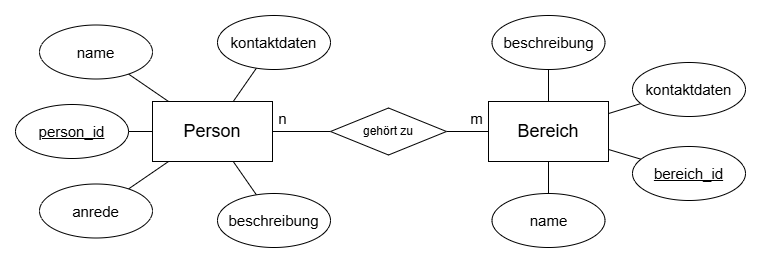

The diagram above was exported from draw.io. Its source (the exported page's mxGraphModel, read from the mxfile embedded in the PNG):
<mxGraphModel dx="832" dy="555" grid="0" gridSize="10" guides="1" tooltips="1" connect="1" arrows="1" fold="1" page="1" pageScale="1" pageWidth="1200" pageHeight="1600" math="0" shadow="0">
  <root>
    <mxCell id="0" />
    <mxCell id="1" parent="0" />
    <mxCell id="_sMj05v8TPaYhRyTzGxg-2" edge="1" parent="1" source="B__f3bE7LSNrmbTJkljz-1" style="rounded=0;orthogonalLoop=1;jettySize=auto;html=1;endArrow=none;endFill=0;" target="_sMj05v8TPaYhRyTzGxg-1">
      <mxGeometry relative="1" as="geometry" />
    </mxCell>
    <mxCell id="B__f3bE7LSNrmbTJkljz-1" parent="1" style="rounded=0;whiteSpace=wrap;html=1;fontSize=18;" value="Bereich" vertex="1">
      <mxGeometry height="60" width="120" x="700" y="231" as="geometry" />
    </mxCell>
    <mxCell id="_sMj05v8TPaYhRyTzGxg-4" edge="1" parent="1" source="B__f3bE7LSNrmbTJkljz-2" style="rounded=0;orthogonalLoop=1;jettySize=auto;html=1;endArrow=none;endFill=0;" target="_sMj05v8TPaYhRyTzGxg-3">
      <mxGeometry relative="1" as="geometry" />
    </mxCell>
    <mxCell id="B__f3bE7LSNrmbTJkljz-2" parent="1" style="rounded=0;whiteSpace=wrap;html=1;fontSize=18;" value="Person" vertex="1">
      <mxGeometry height="60" width="120" x="364" y="231" as="geometry" />
    </mxCell>
    <mxCell id="B__f3bE7LSNrmbTJkljz-4" edge="1" parent="1" source="B__f3bE7LSNrmbTJkljz-3" style="rounded=0;orthogonalLoop=1;jettySize=auto;html=1;endArrow=none;startFill=0;" target="B__f3bE7LSNrmbTJkljz-1">
      <mxGeometry relative="1" as="geometry" />
    </mxCell>
    <mxCell id="B__f3bE7LSNrmbTJkljz-5" connectable="0" parent="B__f3bE7LSNrmbTJkljz-4" style="edgeLabel;html=1;align=center;verticalAlign=middle;resizable=0;points=[];fontSize=15;" value="m" vertex="1">
      <mxGeometry relative="1" x="0.4366" as="geometry">
        <mxPoint y="-13" as="offset" />
      </mxGeometry>
    </mxCell>
    <mxCell id="B__f3bE7LSNrmbTJkljz-6" edge="1" parent="1" source="B__f3bE7LSNrmbTJkljz-3" style="rounded=0;orthogonalLoop=1;jettySize=auto;html=1;endArrow=none;startFill=0;" target="B__f3bE7LSNrmbTJkljz-2">
      <mxGeometry relative="1" as="geometry" />
    </mxCell>
    <mxCell id="B__f3bE7LSNrmbTJkljz-7" connectable="0" parent="B__f3bE7LSNrmbTJkljz-6" style="edgeLabel;html=1;align=center;verticalAlign=middle;resizable=0;points=[];fontSize=15;" value="n" vertex="1">
      <mxGeometry relative="1" x="0.6634" as="geometry">
        <mxPoint y="-13" as="offset" />
      </mxGeometry>
    </mxCell>
    <mxCell id="B__f3bE7LSNrmbTJkljz-3" parent="1" style="rhombus;whiteSpace=wrap;html=1;" value="gehört zu" vertex="1">
      <mxGeometry height="47" width="116" x="542" y="237.5" as="geometry" />
    </mxCell>
    <mxCell id="B__f3bE7LSNrmbTJkljz-20" edge="1" parent="1" source="B__f3bE7LSNrmbTJkljz-10" style="rounded=0;orthogonalLoop=1;jettySize=auto;html=1;endArrow=none;startFill=0;" target="B__f3bE7LSNrmbTJkljz-1">
      <mxGeometry relative="1" as="geometry" />
    </mxCell>
    <mxCell id="B__f3bE7LSNrmbTJkljz-10" parent="1" style="ellipse;whiteSpace=wrap;html=1;fontSize=15;" value="beschreibung" vertex="1">
      <mxGeometry height="54" width="113" x="703.5" y="145" as="geometry" />
    </mxCell>
    <mxCell id="B__f3bE7LSNrmbTJkljz-18" edge="1" parent="1" source="B__f3bE7LSNrmbTJkljz-11" style="rounded=0;orthogonalLoop=1;jettySize=auto;html=1;endArrow=none;startFill=0;" target="B__f3bE7LSNrmbTJkljz-1">
      <mxGeometry relative="1" as="geometry" />
    </mxCell>
    <mxCell id="B__f3bE7LSNrmbTJkljz-11" parent="1" style="ellipse;whiteSpace=wrap;html=1;fontSize=15;" value="name" vertex="1">
      <mxGeometry height="54" width="113" x="703.5" y="323" as="geometry" />
    </mxCell>
    <mxCell id="B__f3bE7LSNrmbTJkljz-19" edge="1" parent="1" source="B__f3bE7LSNrmbTJkljz-12" style="rounded=0;orthogonalLoop=1;jettySize=auto;html=1;endArrow=none;startFill=0;" target="B__f3bE7LSNrmbTJkljz-1">
      <mxGeometry relative="1" as="geometry" />
    </mxCell>
    <mxCell id="B__f3bE7LSNrmbTJkljz-12" parent="1" style="ellipse;whiteSpace=wrap;html=1;fontSize=15;" value="kontaktdaten" vertex="1">
      <mxGeometry height="54" width="113" x="844" y="192" as="geometry" />
    </mxCell>
    <mxCell id="B__f3bE7LSNrmbTJkljz-21" edge="1" parent="1" source="B__f3bE7LSNrmbTJkljz-13" style="rounded=0;orthogonalLoop=1;jettySize=auto;html=1;endArrow=none;startFill=0;" target="B__f3bE7LSNrmbTJkljz-2">
      <mxGeometry relative="1" as="geometry" />
    </mxCell>
    <mxCell id="B__f3bE7LSNrmbTJkljz-13" parent="1" style="ellipse;whiteSpace=wrap;html=1;fontSize=15;" value="name" vertex="1">
      <mxGeometry height="54" width="113" x="251" y="154.5" as="geometry" />
    </mxCell>
    <mxCell id="B__f3bE7LSNrmbTJkljz-22" edge="1" parent="1" source="B__f3bE7LSNrmbTJkljz-14" style="rounded=0;orthogonalLoop=1;jettySize=auto;html=1;endArrow=none;startFill=0;" target="B__f3bE7LSNrmbTJkljz-2">
      <mxGeometry relative="1" as="geometry" />
    </mxCell>
    <mxCell id="B__f3bE7LSNrmbTJkljz-14" parent="1" style="ellipse;whiteSpace=wrap;html=1;fontSize=15;" value="anrede" vertex="1">
      <mxGeometry height="54" width="113" x="251" y="313.5" as="geometry" />
    </mxCell>
    <mxCell id="B__f3bE7LSNrmbTJkljz-23" edge="1" parent="1" source="B__f3bE7LSNrmbTJkljz-15" style="rounded=0;orthogonalLoop=1;jettySize=auto;html=1;endArrow=none;startFill=0;" target="B__f3bE7LSNrmbTJkljz-2">
      <mxGeometry relative="1" as="geometry" />
    </mxCell>
    <mxCell id="B__f3bE7LSNrmbTJkljz-15" parent="1" style="ellipse;whiteSpace=wrap;html=1;fontSize=15;" value="beschreibung" vertex="1">
      <mxGeometry height="54" width="113" x="429" y="323" as="geometry" />
    </mxCell>
    <mxCell id="B__f3bE7LSNrmbTJkljz-24" edge="1" parent="1" source="B__f3bE7LSNrmbTJkljz-16" style="rounded=0;orthogonalLoop=1;jettySize=auto;html=1;endArrow=none;startFill=0;" target="B__f3bE7LSNrmbTJkljz-2">
      <mxGeometry relative="1" as="geometry" />
    </mxCell>
    <mxCell id="B__f3bE7LSNrmbTJkljz-16" parent="1" style="ellipse;whiteSpace=wrap;html=1;fontSize=15;" value="kontaktdaten" vertex="1">
      <mxGeometry height="54" width="113" x="429" y="145" as="geometry" />
    </mxCell>
    <mxCell id="_sMj05v8TPaYhRyTzGxg-1" parent="1" style="ellipse;whiteSpace=wrap;html=1;fontSize=15;fontStyle=4" value="bereich_id" vertex="1">
      <mxGeometry height="54" width="113" x="844" y="276" as="geometry" />
    </mxCell>
    <mxCell id="_sMj05v8TPaYhRyTzGxg-3" parent="1" style="ellipse;whiteSpace=wrap;html=1;fontSize=15;fontStyle=4" value="person_id" vertex="1">
      <mxGeometry height="54" width="113" x="227" y="234" as="geometry" />
    </mxCell>
  </root>
</mxGraphModel>